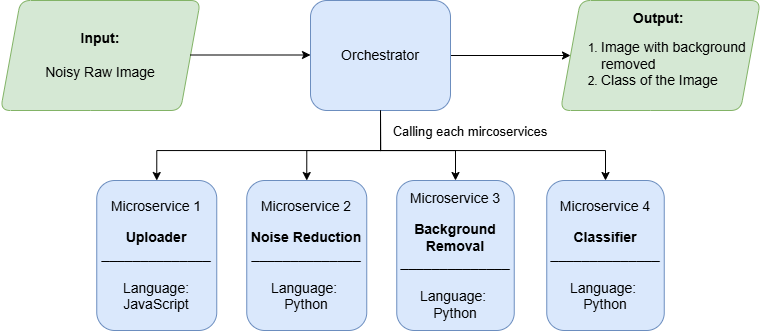

The diagram above was exported from draw.io. Its source (the exported page's mxGraphModel, read from the mxfile embedded in the PNG):
<mxGraphModel dx="925" dy="491" grid="1" gridSize="10" guides="1" tooltips="1" connect="1" arrows="1" fold="1" page="1" pageScale="1" pageWidth="850" pageHeight="1100" math="0" shadow="0">
  <root>
    <mxCell id="0" />
    <mxCell id="1" parent="0" />
    <mxCell id="-1YPkPVuycYjKoP5WVqT-3" edge="1" parent="1" source="nxbDxVYnhbIlAHDdQRkK-2" style="edgeStyle=orthogonalEdgeStyle;rounded=0;orthogonalLoop=1;jettySize=auto;html=1;entryX=0.5;entryY=1;entryDx=0;entryDy=0;startArrow=classic;startFill=1;endArrow=none;endFill=0;exitX=0.5;exitY=0;exitDx=0;exitDy=0;" target="wTpcNI8PT3WHHacdXVyX-2">
      <mxGeometry relative="1" as="geometry">
        <Array as="points">
          <mxPoint x="316" y="500" />
          <mxPoint x="540" y="500" />
        </Array>
      </mxGeometry>
    </mxCell>
    <mxCell id="nxbDxVYnhbIlAHDdQRkK-2" parent="1" style="rounded=1;whiteSpace=wrap;html=1;fillColor=#dae8fc;strokeColor=#6c8ebf;" value="&lt;div&gt;&lt;font style=&quot;font-size: 14px;&quot;&gt;Microservice 1&lt;/font&gt;&lt;/div&gt;&lt;div&gt;&lt;font style=&quot;font-size: 7px;&quot;&gt;&amp;nbsp; &amp;nbsp;&lt;/font&gt;&lt;/div&gt;&lt;font style=&quot;font-size: 14px;&quot;&gt;&lt;b&gt;Uploader&lt;/b&gt;&lt;/font&gt;&lt;div&gt;&lt;font style=&quot;font-size: 14px;&quot;&gt;______________&lt;/font&gt;&lt;/div&gt;&lt;div&gt;&lt;font style=&quot;font-size: 14px;&quot;&gt;&lt;br&gt;&lt;/font&gt;&lt;/div&gt;&lt;div&gt;&lt;font style=&quot;font-size: 14px;&quot;&gt;Language: JavaScript&lt;/font&gt;&lt;/div&gt;" vertex="1">
      <mxGeometry height="150" width="120" x="256.25" y="530" as="geometry" />
    </mxCell>
    <mxCell id="-1YPkPVuycYjKoP5WVqT-4" edge="1" parent="1" source="nxbDxVYnhbIlAHDdQRkK-6" style="edgeStyle=orthogonalEdgeStyle;rounded=0;orthogonalLoop=1;jettySize=auto;html=1;entryX=0.5;entryY=1;entryDx=0;entryDy=0;startArrow=classic;startFill=1;endArrow=none;endFill=0;exitX=0.5;exitY=0;exitDx=0;exitDy=0;" target="wTpcNI8PT3WHHacdXVyX-2">
      <mxGeometry relative="1" as="geometry">
        <Array as="points">
          <mxPoint x="466" y="500" />
          <mxPoint x="540" y="500" />
        </Array>
      </mxGeometry>
    </mxCell>
    <mxCell id="nxbDxVYnhbIlAHDdQRkK-6" parent="1" style="rounded=1;whiteSpace=wrap;html=1;fillColor=#dae8fc;strokeColor=#6c8ebf;" value="&lt;div&gt;&lt;font style=&quot;font-size: 14px;&quot;&gt;Microservice 2&lt;/font&gt;&lt;/div&gt;&lt;div&gt;&lt;font style=&quot;font-size: 7px;&quot;&gt;&lt;br&gt;&lt;/font&gt;&lt;/div&gt;&lt;font style=&quot;font-size: 14px;&quot;&gt;&lt;b&gt;Noise Reduction&lt;/b&gt;&lt;/font&gt;&lt;div&gt;&lt;div&gt;&lt;font style=&quot;font-size: 14px;&quot;&gt;&lt;div style=&quot;font-size: 12px;&quot;&gt;&lt;font style=&quot;font-size: 14px;&quot;&gt;______________&lt;/font&gt;&lt;/div&gt;&lt;div style=&quot;font-size: 12px;&quot;&gt;&lt;font style=&quot;font-size: 14px;&quot;&gt;&lt;br&gt;&lt;/font&gt;&lt;/div&gt;&lt;div style=&quot;font-size: 12px;&quot;&gt;&lt;font style=&quot;font-size: 14px;&quot;&gt;Language:&amp;nbsp;&lt;/font&gt;&lt;/div&gt;&lt;div style=&quot;font-size: 12px;&quot;&gt;&lt;font style=&quot;font-size: 14px;&quot;&gt;Python&lt;/font&gt;&lt;/div&gt;&lt;/font&gt;&lt;/div&gt;&lt;/div&gt;" vertex="1">
      <mxGeometry height="150" width="120" x="406.25" y="530" as="geometry" />
    </mxCell>
    <mxCell id="nxbDxVYnhbIlAHDdQRkK-11" parent="1" style="shape=parallelogram;perimeter=parallelogramPerimeter;whiteSpace=wrap;html=1;fixedSize=1;fillColor=#d5e8d4;strokeColor=#82b366;rounded=1;" value="&lt;b&gt;&lt;font style=&quot;font-size: 14px;&quot;&gt;Output:&amp;nbsp;&lt;/font&gt;&lt;/b&gt;&lt;div&gt;&lt;ol&gt;&lt;li style=&quot;text-align: left;&quot;&gt;&lt;font style=&quot;font-size: 14px;&quot;&gt;Image with background removed&lt;/font&gt;&lt;/li&gt;&lt;li style=&quot;text-align: left;&quot;&gt;&lt;font style=&quot;font-size: 14px;&quot;&gt;Class of the Image&lt;/font&gt;&lt;/li&gt;&lt;/ol&gt;&lt;/div&gt;" vertex="1">
      <mxGeometry height="110" width="200" x="720" y="350" as="geometry" />
    </mxCell>
    <mxCell id="wTpcNI8PT3WHHacdXVyX-1" edge="1" parent="1" source="wTpcNI8PT3WHHacdXVyX-2" style="edgeStyle=orthogonalEdgeStyle;rounded=0;orthogonalLoop=1;jettySize=auto;html=1;exitX=1;exitY=0.5;exitDx=0;exitDy=0;" target="nxbDxVYnhbIlAHDdQRkK-11">
      <mxGeometry relative="1" as="geometry">
        <mxPoint x="610" y="405" as="sourcePoint" />
      </mxGeometry>
    </mxCell>
    <mxCell id="wTpcNI8PT3WHHacdXVyX-2" parent="1" style="rounded=1;whiteSpace=wrap;html=1;fillColor=#dae8fc;strokeColor=#6c8ebf;" value="&lt;font style=&quot;font-size: 14px;&quot;&gt;Orchestrator&lt;/font&gt;" vertex="1">
      <mxGeometry height="110" width="140" x="470" y="350" as="geometry" />
    </mxCell>
    <mxCell id="wTpcNI8PT3WHHacdXVyX-3" parent="1" style="shape=parallelogram;perimeter=parallelogramPerimeter;whiteSpace=wrap;html=1;fixedSize=1;fillColor=#d5e8d4;strokeColor=#82b366;rounded=1;" value="&lt;b&gt;&lt;font style=&quot;font-size: 14px;&quot;&gt;Input:&lt;/font&gt;&lt;/b&gt;&lt;div&gt;&lt;span style=&quot;text-align: left; background-color: transparent; color: light-dark(rgb(0, 0, 0), rgb(255, 255, 255));&quot;&gt;&lt;font style=&quot;font-size: 14px;&quot;&gt;&lt;br&gt;&lt;/font&gt;&lt;/span&gt;&lt;/div&gt;&lt;div&gt;&lt;span style=&quot;text-align: left; background-color: transparent; color: light-dark(rgb(0, 0, 0), rgb(255, 255, 255));&quot;&gt;&lt;font style=&quot;font-size: 14px;&quot;&gt;Noisy Raw Image&lt;/font&gt;&lt;/span&gt;&lt;/div&gt;" vertex="1">
      <mxGeometry height="110" width="200" x="160" y="350" as="geometry" />
    </mxCell>
    <mxCell id="wTpcNI8PT3WHHacdXVyX-4" edge="1" parent="1" style="edgeStyle=orthogonalEdgeStyle;rounded=0;orthogonalLoop=1;jettySize=auto;html=1;exitX=1;exitY=0.5;exitDx=0;exitDy=0;">
      <mxGeometry relative="1" as="geometry">
        <mxPoint x="350" y="404.5" as="sourcePoint" />
        <mxPoint x="470" y="404.5" as="targetPoint" />
      </mxGeometry>
    </mxCell>
    <mxCell id="wTpcNI8PT3WHHacdXVyX-16" parent="1" style="text;html=1;whiteSpace=wrap;strokeColor=none;fillColor=none;align=center;verticalAlign=middle;rounded=0;" value="&lt;font style=&quot;font-size: 13px;&quot;&gt;Calling each mircoservices&lt;/font&gt;" vertex="1">
      <mxGeometry height="30" width="160" x="550" y="466" as="geometry" />
    </mxCell>
    <mxCell id="-1YPkPVuycYjKoP5WVqT-5" edge="1" parent="1" source="-1YPkPVuycYjKoP5WVqT-1" style="edgeStyle=orthogonalEdgeStyle;rounded=0;orthogonalLoop=1;jettySize=auto;html=1;entryX=0.5;entryY=1;entryDx=0;entryDy=0;endArrow=none;endFill=0;startArrow=classic;startFill=1;exitX=0.5;exitY=0;exitDx=0;exitDy=0;" target="wTpcNI8PT3WHHacdXVyX-2">
      <mxGeometry relative="1" as="geometry">
        <Array as="points">
          <mxPoint x="615" y="500" />
          <mxPoint x="540" y="500" />
        </Array>
      </mxGeometry>
    </mxCell>
    <mxCell id="-1YPkPVuycYjKoP5WVqT-1" parent="1" style="rounded=1;whiteSpace=wrap;html=1;fillColor=#dae8fc;strokeColor=#6c8ebf;" value="&lt;div&gt;&lt;font style=&quot;font-size: 14px;&quot;&gt;Microservice 3&lt;/font&gt;&lt;/div&gt;&lt;div&gt;&lt;font style=&quot;font-size: 7px;&quot;&gt;&lt;br&gt;&lt;/font&gt;&lt;/div&gt;&lt;font style=&quot;font-size: 14px;&quot;&gt;&lt;b&gt;Background Removal&lt;/b&gt;&lt;/font&gt;&lt;div&gt;&lt;div&gt;&lt;font style=&quot;font-size: 14px;&quot;&gt;&lt;div style=&quot;font-size: 12px;&quot;&gt;&lt;font style=&quot;font-size: 14px;&quot;&gt;______________&lt;/font&gt;&lt;/div&gt;&lt;div style=&quot;font-size: 12px;&quot;&gt;&lt;font style=&quot;font-size: 14px;&quot;&gt;&lt;br&gt;&lt;/font&gt;&lt;/div&gt;&lt;div style=&quot;font-size: 12px;&quot;&gt;&lt;font style=&quot;font-size: 14px;&quot;&gt;Language:&amp;nbsp;&lt;/font&gt;&lt;/div&gt;&lt;div style=&quot;font-size: 12px;&quot;&gt;&lt;font style=&quot;font-size: 14px;&quot;&gt;Python&lt;/font&gt;&lt;/div&gt;&lt;/font&gt;&lt;/div&gt;&lt;/div&gt;" vertex="1">
      <mxGeometry height="150" width="117.5" x="556.25" y="530" as="geometry" />
    </mxCell>
    <mxCell id="-1YPkPVuycYjKoP5WVqT-6" edge="1" parent="1" source="-1YPkPVuycYjKoP5WVqT-2" style="edgeStyle=orthogonalEdgeStyle;rounded=0;orthogonalLoop=1;jettySize=auto;html=1;entryX=0.5;entryY=1;entryDx=0;entryDy=0;startArrow=classic;startFill=1;endArrow=none;endFill=0;exitX=0.5;exitY=0;exitDx=0;exitDy=0;" target="wTpcNI8PT3WHHacdXVyX-2">
      <mxGeometry relative="1" as="geometry">
        <Array as="points">
          <mxPoint x="765" y="500" />
          <mxPoint x="540" y="500" />
        </Array>
      </mxGeometry>
    </mxCell>
    <mxCell id="-1YPkPVuycYjKoP5WVqT-2" parent="1" style="rounded=1;whiteSpace=wrap;html=1;fillColor=#dae8fc;strokeColor=#6c8ebf;" value="&lt;div&gt;&lt;font style=&quot;font-size: 14px;&quot;&gt;Microservice 4&lt;/font&gt;&lt;/div&gt;&lt;div&gt;&lt;font style=&quot;font-size: 7px;&quot;&gt;&lt;br&gt;&lt;/font&gt;&lt;/div&gt;&lt;span style=&quot;font-size: 14px;&quot;&gt;&lt;b&gt;Classifier&lt;/b&gt;&lt;/span&gt;&lt;br&gt;&lt;div&gt;&lt;div&gt;&lt;font style=&quot;font-size: 14px;&quot;&gt;&lt;div style=&quot;font-size: 12px;&quot;&gt;&lt;font style=&quot;font-size: 14px;&quot;&gt;______________&lt;/font&gt;&lt;/div&gt;&lt;div style=&quot;font-size: 12px;&quot;&gt;&lt;font style=&quot;font-size: 14px;&quot;&gt;&lt;br&gt;&lt;/font&gt;&lt;/div&gt;&lt;div style=&quot;font-size: 12px;&quot;&gt;&lt;font style=&quot;font-size: 14px;&quot;&gt;Language:&amp;nbsp;&lt;/font&gt;&lt;/div&gt;&lt;div style=&quot;font-size: 12px;&quot;&gt;&lt;font style=&quot;font-size: 14px;&quot;&gt;Python&lt;/font&gt;&lt;/div&gt;&lt;/font&gt;&lt;/div&gt;&lt;/div&gt;" vertex="1">
      <mxGeometry height="150" width="117.5" x="706.25" y="530" as="geometry" />
    </mxCell>
  </root>
</mxGraphModel>